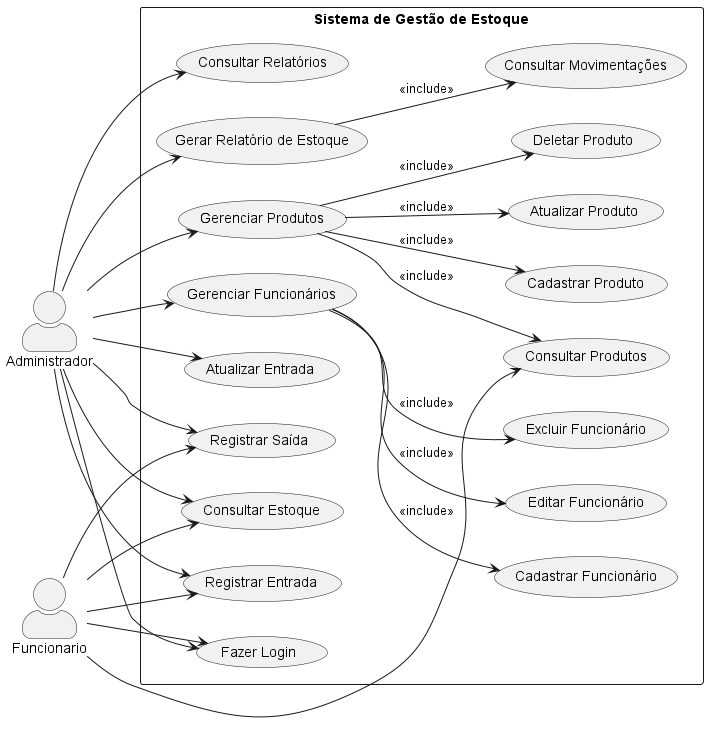

The diagram above was rendered by PlantUML. Its source (embedded in the PNG):
@startuml
left to right direction
skinparam packageStyle rectangle
skinparam actorStyle awesome

actor Administrador
actor Funcionario

rectangle "Sistema de Gestão de Estoque" {

' Casos de uso principais
(Fazer Login)

(Cadastrar Produto)
(Atualizar Produto)
(Deletar Produto)
(Consultar Produtos)
(Consultar Estoque)

(Registrar Entrada)
(Atualizar Entrada)
(Registrar Saída)

(Consultar Relatórios)
(Gerar Relatório de Estoque)
(Consultar Movimentações)

(Cadastrar Funcionário)
(Editar Funcionário)
(Excluir Funcionário)

' Casos de uso compostos com include
(Gerenciar Produtos) --> (Cadastrar Produto) : <<include>>
(Gerenciar Produtos) --> (Atualizar Produto) : <<include>>
(Gerenciar Produtos) --> (Deletar Produto) : <<include>>
(Gerenciar Produtos) --> (Consultar Produtos) : <<include>>

(Gerenciar Funcionários) --> (Cadastrar Funcionário) : <<include>>
(Gerenciar Funcionários) --> (Editar Funcionário) : <<include>>
(Gerenciar Funcionários) --> (Excluir Funcionário) : <<include>>

(Gerar Relatório de Estoque) --> (Consultar Movimentações) : <<include>>

' Relacionamento dos atores com os casos de uso

' Administrador
Administrador --> (Fazer Login)
Administrador --> (Gerenciar Produtos)
Administrador --> (Registrar Entrada)
Administrador --> (Atualizar Entrada)
Administrador --> (Registrar Saída)
Administrador --> (Consultar Estoque)
Administrador --> (Gerenciar Funcionários)
Administrador --> (Consultar Relatórios)
Administrador --> (Gerar Relatório de Estoque)

' Funcionário
Funcionario --> (Fazer Login)
Funcionario --> (Registrar Entrada)
Funcionario --> (Registrar Saída)
Funcionario --> (Consultar Estoque)
Funcionario --> (Consultar Produtos)
}

@enduml